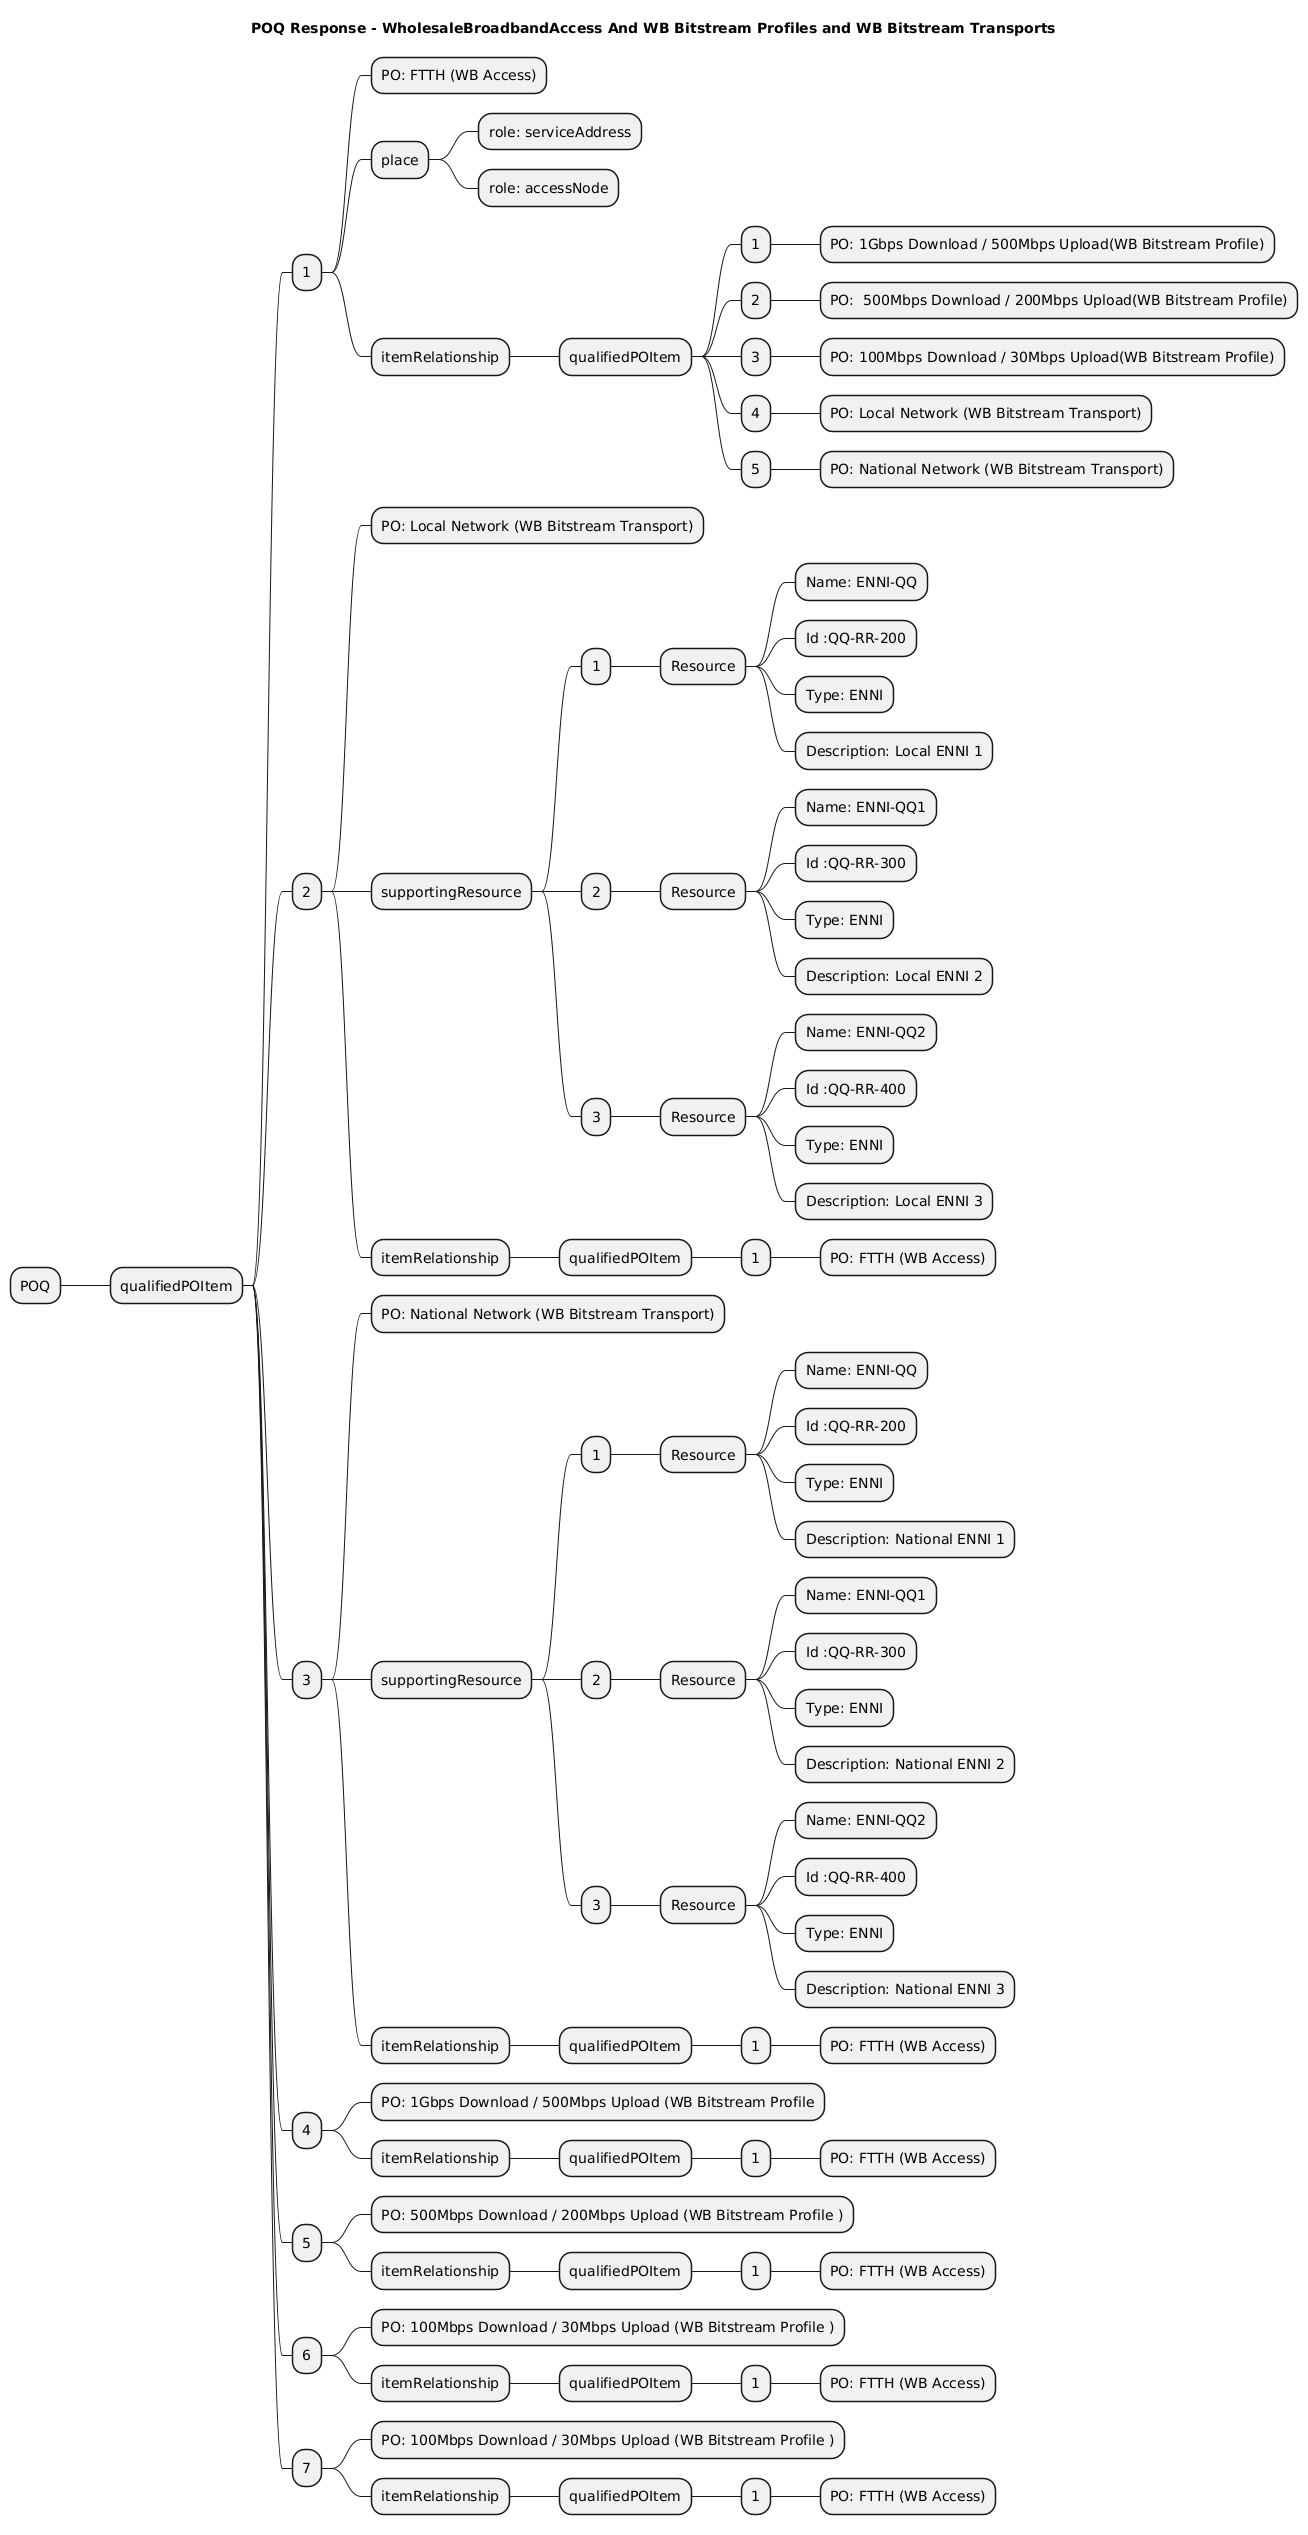

The diagram above was rendered by PlantUML. Its source (embedded in the PNG):
@startmindmap
title POQ Response - WholesaleBroadbandAccess And WB Bitstream Profiles and WB Bitstream Transports
* POQ
** qualifiedPOItem
*** 1
**** PO: FTTH (WB Access)
**** place
***** role: serviceAddress
***** role: accessNode
**** itemRelationship
***** qualifiedPOItem
****** 1
******* PO: 1Gbps Download / 500Mbps Upload(WB Bitstream Profile)
****** 2
******* PO:  500Mbps Download / 200Mbps Upload(WB Bitstream Profile)
****** 3
******* PO: 100Mbps Download / 30Mbps Upload(WB Bitstream Profile)
****** 4
******* PO: Local Network (WB Bitstream Transport)
****** 5
******* PO: National Network (WB Bitstream Transport)
*** 2
**** PO: Local Network (WB Bitstream Transport)
**** supportingResource
***** 1
****** Resource
******* Name: ENNI-QQ
******* Id :QQ-RR-200
******* Type: ENNI
******* Description: Local ENNI 1
***** 2
****** Resource
******* Name: ENNI-QQ1
******* Id :QQ-RR-300
******* Type: ENNI
******* Description: Local ENNI 2
***** 3
****** Resource
******* Name: ENNI-QQ2
******* Id :QQ-RR-400
******* Type: ENNI
******* Description: Local ENNI 3
**** itemRelationship
***** qualifiedPOItem
****** 1
******* PO: FTTH (WB Access)
*** 3
**** PO: National Network (WB Bitstream Transport)
**** supportingResource
***** 1
****** Resource
******* Name: ENNI-QQ
******* Id :QQ-RR-200
******* Type: ENNI
******* Description: National ENNI 1
***** 2
****** Resource
******* Name: ENNI-QQ1
******* Id :QQ-RR-300
******* Type: ENNI
******* Description: National ENNI 2
***** 3
****** Resource
******* Name: ENNI-QQ2
******* Id :QQ-RR-400
******* Type: ENNI
******* Description: National ENNI 3
**** itemRelationship
***** qualifiedPOItem
****** 1
******* PO: FTTH (WB Access)
*** 4
**** PO: 1Gbps Download / 500Mbps Upload (WB Bitstream Profile
**** itemRelationship
***** qualifiedPOItem
****** 1
******* PO: FTTH (WB Access)
*** 5
**** PO: 500Mbps Download / 200Mbps Upload (WB Bitstream Profile )
**** itemRelationship
***** qualifiedPOItem
****** 1
******* PO: FTTH (WB Access)
*** 6
**** PO: 100Mbps Download / 30Mbps Upload (WB Bitstream Profile )
**** itemRelationship
***** qualifiedPOItem
****** 1
******* PO: FTTH (WB Access)
*** 7
**** PO: 100Mbps Download / 30Mbps Upload (WB Bitstream Profile )
**** itemRelationship
***** qualifiedPOItem
****** 1
******* PO: FTTH (WB Access)
@endmindmap